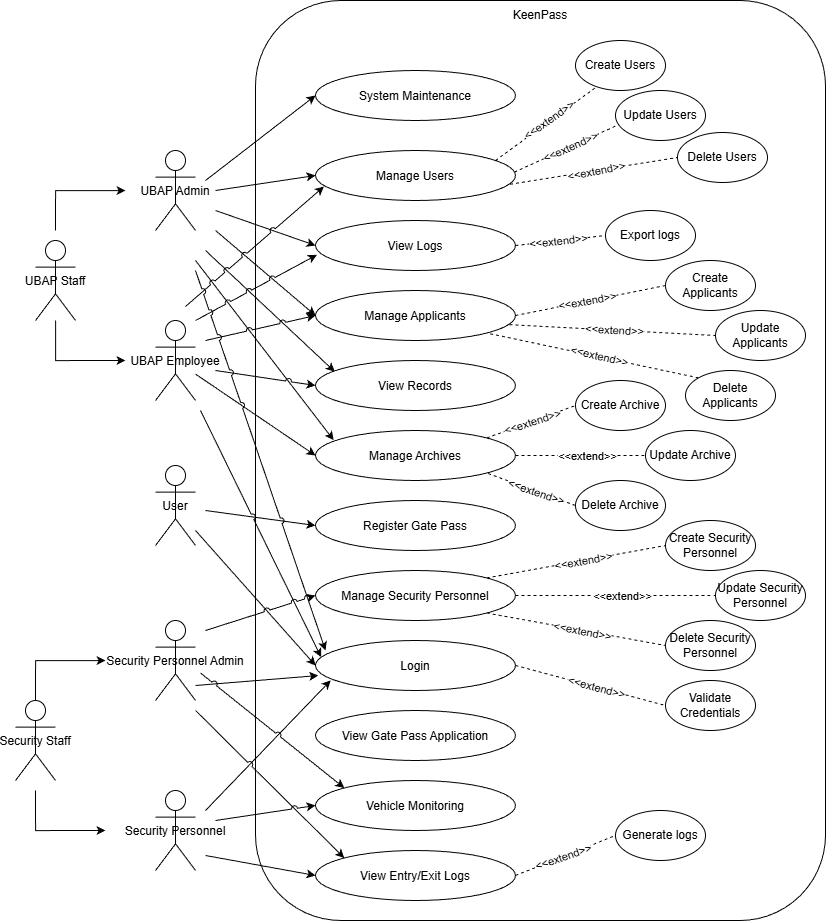

The diagram above was exported from draw.io. Its source (the exported page's mxGraphModel, read from the mxfile embedded in the PNG):
<mxGraphModel dx="1037425" dy="848217" grid="1" gridSize="10" guides="1" tooltips="1" connect="1" arrows="1" fold="1" page="1" pageScale="1" pageWidth="850" pageHeight="1100" math="0" shadow="0">
  <root>
    <mxCell id="0" />
    <mxCell id="1" parent="0" />
    <mxCell id="2" parent="1" style="rounded=1;whiteSpace=wrap;html=1;" value="" vertex="1">
      <mxGeometry height="920" width="570" x="360" y="-70" as="geometry" />
    </mxCell>
    <mxCell id="3" parent="1" style="shape=umlActor;" value="UBAP Staff" vertex="1">
      <mxGeometry height="80" width="40" x="140" y="170" as="geometry" />
    </mxCell>
    <mxCell id="4" edge="1" parent="1" style="rounded=0;orthogonalLoop=1;jettySize=auto;html=1;entryX=0;entryY=0.5;entryDx=0;entryDy=0;jumpStyle=arc;" target="11">
      <mxGeometry relative="1" as="geometry">
        <mxPoint x="310" y="110" as="sourcePoint" />
      </mxGeometry>
    </mxCell>
    <mxCell id="5" parent="1" style="shape=umlActor;" value="UBAP Admin" vertex="1">
      <mxGeometry height="80" width="40" x="260" y="80" as="geometry" />
    </mxCell>
    <mxCell id="6" parent="1" style="shape=umlActor;" value="UBAP Employee" vertex="1">
      <mxGeometry height="80" width="40" x="260" y="250" as="geometry" />
    </mxCell>
    <mxCell id="7" parent="1" style="shape=umlActor;" value="Security Staff" vertex="1">
      <mxGeometry height="80" width="40" x="120" y="630" as="geometry" />
    </mxCell>
    <mxCell id="8" parent="1" style="shape=umlActor;" value="Security Personnel Admin" vertex="1">
      <mxGeometry height="80" width="40" x="260" y="550" as="geometry" />
    </mxCell>
    <mxCell id="9" parent="1" style="shape=umlActor;" value="Security Personnel" vertex="1">
      <mxGeometry height="80" width="40" x="260" y="720" as="geometry" />
    </mxCell>
    <mxCell id="10" parent="1" style="shape=umlActor;" value="User" vertex="1">
      <mxGeometry height="80" width="40" x="260" y="395" as="geometry" />
    </mxCell>
    <mxCell id="11" parent="1" style="ellipse;" value="System Maintenance" vertex="1">
      <mxGeometry height="50" width="200" x="420" as="geometry" />
    </mxCell>
    <mxCell id="12" parent="1" style="ellipse;" value="Manage Users" vertex="1">
      <mxGeometry height="50" width="200" x="420" y="80" as="geometry" />
    </mxCell>
    <mxCell id="13" parent="1" style="ellipse;" value="View Logs" vertex="1">
      <mxGeometry height="50" width="200" x="420" y="150" as="geometry" />
    </mxCell>
    <mxCell id="14" parent="1" style="ellipse;" value="Manage Applicants" vertex="1">
      <mxGeometry height="50" width="200" x="420" y="220" as="geometry" />
    </mxCell>
    <mxCell id="15" parent="1" style="ellipse;" value="View Records" vertex="1">
      <mxGeometry height="50" width="200" x="420" y="290" as="geometry" />
    </mxCell>
    <mxCell id="16" parent="1" style="ellipse;" value="Manage Archives" vertex="1">
      <mxGeometry height="50" width="200" x="420" y="360" as="geometry" />
    </mxCell>
    <mxCell id="17" parent="1" style="ellipse;" value="Login" vertex="1">
      <mxGeometry height="50" width="200" x="420" y="570" as="geometry" />
    </mxCell>
    <mxCell id="18" parent="1" style="ellipse;" value="Manage Security Personnel" vertex="1">
      <mxGeometry height="50" width="200" x="420" y="500" as="geometry" />
    </mxCell>
    <mxCell id="19" parent="1" style="ellipse;" value="Register Gate Pass" vertex="1">
      <mxGeometry height="50" width="200" x="420" y="430" as="geometry" />
    </mxCell>
    <mxCell id="20" parent="1" style="ellipse;" value="View Gate Pass Application" vertex="1">
      <mxGeometry height="50" width="200" x="420" y="640" as="geometry" />
    </mxCell>
    <mxCell id="21" parent="1" style="ellipse;" value="Vehicle Monitoring" vertex="1">
      <mxGeometry height="50" width="200" x="420" y="710" as="geometry" />
    </mxCell>
    <mxCell id="22" parent="1" style="ellipse;" value="View Entry/Exit Logs" vertex="1">
      <mxGeometry height="50" width="200" x="420" y="780" as="geometry" />
    </mxCell>
    <mxCell id="23" edge="1" parent="1" source="14" style="endArrow=none;dashed=1;html=1;rounded=0;entryX=0;entryY=0.5;entryDx=0;entryDy=0;exitX=1;exitY=0.5;exitDx=0;exitDy=0;" target="33" value="">
      <mxGeometry height="50" relative="1" width="50" as="geometry">
        <mxPoint x="650" y="380" as="sourcePoint" />
        <mxPoint x="760" y="245" as="targetPoint" />
      </mxGeometry>
    </mxCell>
    <mxCell id="24" connectable="0" parent="23" style="edgeLabel;html=1;align=center;verticalAlign=middle;resizable=0;points=[];rotation=-10;" value="&amp;lt;&amp;lt;extend&amp;gt;&amp;gt;" vertex="1">
      <mxGeometry relative="1" x="-0.052" as="geometry">
        <mxPoint as="offset" />
      </mxGeometry>
    </mxCell>
    <mxCell id="25" edge="1" parent="1" source="14" style="endArrow=none;dashed=1;html=1;rounded=0;exitX=0.97;exitY=0.683;exitDx=0;exitDy=0;exitPerimeter=0;entryX=0;entryY=0.5;entryDx=0;entryDy=0;" target="34" value="">
      <mxGeometry height="50" relative="1" width="50" as="geometry">
        <mxPoint x="670" y="310" as="sourcePoint" />
        <mxPoint x="850" y="295" as="targetPoint" />
      </mxGeometry>
    </mxCell>
    <mxCell id="26" connectable="0" parent="25" style="edgeLabel;html=1;align=center;verticalAlign=middle;resizable=0;points=[];rotation=3;" value="&amp;lt;&amp;lt;extend&amp;gt;&amp;gt;" vertex="1">
      <mxGeometry relative="1" x="0.0148" as="geometry">
        <mxPoint as="offset" />
      </mxGeometry>
    </mxCell>
    <mxCell id="27" parent="1" style="ellipse;whiteSpace=wrap;html=1;" value="Update Users" vertex="1">
      <mxGeometry height="50" width="90" x="720" y="20" as="geometry" />
    </mxCell>
    <mxCell id="28" parent="1" style="ellipse;whiteSpace=wrap;html=1;" value="Create Users" vertex="1">
      <mxGeometry height="50" width="90" x="680" y="-30" as="geometry" />
    </mxCell>
    <mxCell id="29" parent="1" style="ellipse;whiteSpace=wrap;html=1;" value="Delete Users" vertex="1">
      <mxGeometry height="50" width="90" x="782" y="62" as="geometry" />
    </mxCell>
    <mxCell id="30" edge="1" parent="1" source="35" style="endArrow=none;dashed=1;html=1;rounded=0;entryX=1;entryY=1;entryDx=0;entryDy=0;exitX=0;exitY=0;exitDx=0;exitDy=0;" target="14" value="">
      <mxGeometry height="50" relative="1" width="50" as="geometry">
        <mxPoint x="740" y="325" as="sourcePoint" />
        <mxPoint x="700" y="280" as="targetPoint" />
      </mxGeometry>
    </mxCell>
    <mxCell id="31" connectable="0" parent="30" style="edgeLabel;html=1;align=center;verticalAlign=middle;resizable=0;points=[];rotation=13;" value="&amp;lt;&amp;lt;extend&amp;gt;&amp;gt;" vertex="1">
      <mxGeometry relative="1" x="-0.0637" y="1" as="geometry">
        <mxPoint y="-2" as="offset" />
      </mxGeometry>
    </mxCell>
    <mxCell id="32" parent="1" style="ellipse;whiteSpace=wrap;html=1;" value="Export logs" vertex="1">
      <mxGeometry height="50" width="90" x="710" y="140" as="geometry" />
    </mxCell>
    <mxCell id="33" parent="1" style="ellipse;whiteSpace=wrap;html=1;" value="Create Applicants" vertex="1">
      <mxGeometry height="50" width="90" x="770" y="190" as="geometry" />
    </mxCell>
    <mxCell id="34" parent="1" style="ellipse;whiteSpace=wrap;html=1;" value="Update Applicants" vertex="1">
      <mxGeometry height="50" width="90" x="820" y="240" as="geometry" />
    </mxCell>
    <mxCell id="35" parent="1" style="ellipse;whiteSpace=wrap;html=1;" value="Delete Applicants" vertex="1">
      <mxGeometry height="50" width="90" x="790" y="300" as="geometry" />
    </mxCell>
    <mxCell id="36" edge="1" parent="1" source="12" style="endArrow=none;dashed=1;html=1;rounded=0;exitX=0.973;exitY=0.675;exitDx=0;exitDy=0;exitPerimeter=0;entryX=0;entryY=0.5;entryDx=0;entryDy=0;" target="29" value="">
      <mxGeometry height="50" relative="1" width="50" as="geometry">
        <mxPoint x="690" y="140" as="sourcePoint" />
        <mxPoint x="740" y="90" as="targetPoint" />
      </mxGeometry>
    </mxCell>
    <mxCell id="37" connectable="0" parent="36" style="edgeLabel;html=1;align=center;verticalAlign=middle;resizable=0;points=[];rotation=-11;" value="&amp;lt;&amp;lt;extend&amp;gt;&amp;gt;" vertex="1">
      <mxGeometry relative="1" x="0.0226" y="-1" as="geometry">
        <mxPoint y="-1" as="offset" />
      </mxGeometry>
    </mxCell>
    <mxCell id="38" edge="1" parent="1" source="12" style="endArrow=none;dashed=1;html=1;rounded=0;exitX=0.994;exitY=0.433;exitDx=0;exitDy=0;exitPerimeter=0;entryX=0.014;entryY=0.7;entryDx=0;entryDy=0;entryPerimeter=0;" target="27" value="">
      <mxGeometry height="50" relative="1" width="50" as="geometry">
        <mxPoint x="640" y="110" as="sourcePoint" />
        <mxPoint x="690" y="60" as="targetPoint" />
      </mxGeometry>
    </mxCell>
    <mxCell id="39" connectable="0" parent="38" style="edgeLabel;html=1;align=center;verticalAlign=middle;resizable=0;points=[];rotation=-24;" value="&amp;lt;&amp;lt;extend&amp;gt;&amp;gt;" vertex="1">
      <mxGeometry relative="1" x="0.0942" y="2" as="geometry">
        <mxPoint y="2" as="offset" />
      </mxGeometry>
    </mxCell>
    <mxCell id="40" edge="1" parent="1" style="endArrow=none;dashed=1;html=1;rounded=0;entryX=0.236;entryY=0.925;entryDx=0;entryDy=0;entryPerimeter=0;" target="28" value="">
      <mxGeometry height="50" relative="1" width="50" as="geometry">
        <mxPoint x="600" y="90" as="sourcePoint" />
        <mxPoint x="650" y="40" as="targetPoint" />
      </mxGeometry>
    </mxCell>
    <mxCell id="41" connectable="0" parent="40" style="edgeLabel;html=1;align=center;verticalAlign=middle;resizable=0;points=[];rotation=-35;" value="&amp;lt;&amp;lt;extend&amp;gt;&amp;gt;" vertex="1">
      <mxGeometry relative="1" x="0.0452" y="1" as="geometry">
        <mxPoint as="offset" />
      </mxGeometry>
    </mxCell>
    <mxCell id="42" edge="1" parent="1" source="13" style="endArrow=none;dashed=1;html=1;rounded=0;exitX=1;exitY=0.5;exitDx=0;exitDy=0;entryX=0;entryY=0.5;entryDx=0;entryDy=0;" target="32" value="">
      <mxGeometry height="50" relative="1" width="50" as="geometry">
        <mxPoint x="660" y="210" as="sourcePoint" />
        <mxPoint x="710" y="160" as="targetPoint" />
      </mxGeometry>
    </mxCell>
    <mxCell id="43" connectable="0" parent="42" style="edgeLabel;html=1;align=center;verticalAlign=middle;resizable=0;points=[];rotation=-6;" value="&amp;lt;&amp;lt;extend&amp;gt;&amp;gt;" vertex="1">
      <mxGeometry relative="1" x="-0.0924" y="-1" as="geometry">
        <mxPoint x="1" y="-1" as="offset" />
      </mxGeometry>
    </mxCell>
    <mxCell id="44" parent="1" style="ellipse;whiteSpace=wrap;html=1;" value="Create Archive" vertex="1">
      <mxGeometry height="50" width="90" x="680" y="310" as="geometry" />
    </mxCell>
    <mxCell id="45" parent="1" style="ellipse;whiteSpace=wrap;html=1;" value="Update Archive" vertex="1">
      <mxGeometry height="50" width="90" x="750" y="360" as="geometry" />
    </mxCell>
    <mxCell id="46" parent="1" style="ellipse;whiteSpace=wrap;html=1;" value="Delete Archive" vertex="1">
      <mxGeometry height="50" width="90" x="680" y="410" as="geometry" />
    </mxCell>
    <mxCell id="47" edge="1" parent="1" source="16" style="endArrow=none;dashed=1;html=1;rounded=0;exitX=1;exitY=0;exitDx=0;exitDy=0;entryX=0;entryY=0.5;entryDx=0;entryDy=0;" target="44" value="">
      <mxGeometry height="50" relative="1" width="50" as="geometry">
        <mxPoint x="620" y="410" as="sourcePoint" />
        <mxPoint x="670" y="360" as="targetPoint" />
      </mxGeometry>
    </mxCell>
    <mxCell id="48" connectable="0" parent="47" style="edgeLabel;html=1;align=center;verticalAlign=middle;resizable=0;points=[];rotation=-18;" value="&amp;lt;&amp;lt;extend&amp;gt;&amp;gt;" vertex="1">
      <mxGeometry relative="1" x="0.0044" y="1" as="geometry">
        <mxPoint y="1" as="offset" />
      </mxGeometry>
    </mxCell>
    <mxCell id="49" edge="1" parent="1" source="16" style="endArrow=none;dashed=1;html=1;rounded=0;exitX=1;exitY=0.5;exitDx=0;exitDy=0;entryX=0;entryY=0.5;entryDx=0;entryDy=0;" target="45" value="">
      <mxGeometry height="50" relative="1" width="50" as="geometry">
        <mxPoint x="630" y="430" as="sourcePoint" />
        <mxPoint x="680" y="380" as="targetPoint" />
      </mxGeometry>
    </mxCell>
    <mxCell id="50" connectable="0" parent="49" style="edgeLabel;html=1;align=center;verticalAlign=middle;resizable=0;points=[];" value="&amp;lt;&amp;lt;extend&amp;gt;&amp;gt;" vertex="1">
      <mxGeometry relative="1" x="0.109" y="1" as="geometry">
        <mxPoint x="-1" y="1" as="offset" />
      </mxGeometry>
    </mxCell>
    <mxCell id="51" edge="1" parent="1" source="46" style="endArrow=none;dashed=1;html=1;rounded=0;entryX=1;entryY=1;entryDx=0;entryDy=0;exitX=0;exitY=0.5;exitDx=0;exitDy=0;" target="16" value="">
      <mxGeometry height="50" relative="1" width="50" as="geometry">
        <mxPoint x="630" y="480" as="sourcePoint" />
        <mxPoint x="680" y="430" as="targetPoint" />
      </mxGeometry>
    </mxCell>
    <mxCell id="52" connectable="0" parent="51" style="edgeLabel;html=1;align=center;verticalAlign=middle;resizable=0;points=[];rotation=19;" value="&amp;lt;&amp;lt;extend&amp;gt;&amp;gt;" vertex="1">
      <mxGeometry relative="1" x="-0.1128" as="geometry">
        <mxPoint as="offset" />
      </mxGeometry>
    </mxCell>
    <mxCell id="53" edge="1" parent="1" source="18" style="endArrow=none;dashed=1;html=1;rounded=0;exitX=1;exitY=0;exitDx=0;exitDy=0;entryX=0;entryY=0.5;entryDx=0;entryDy=0;" target="55" value="">
      <mxGeometry height="50" relative="1" width="50" as="geometry">
        <mxPoint x="650" y="550" as="sourcePoint" />
        <mxPoint x="700" y="500" as="targetPoint" />
      </mxGeometry>
    </mxCell>
    <mxCell id="54" connectable="0" parent="53" style="edgeLabel;html=1;align=center;verticalAlign=middle;resizable=0;points=[];rotation=-10;" value="&amp;lt;&amp;lt;extend&amp;gt;&amp;gt;" vertex="1">
      <mxGeometry relative="1" x="0.0612" y="-1" as="geometry">
        <mxPoint y="-1" as="offset" />
      </mxGeometry>
    </mxCell>
    <mxCell id="55" parent="1" style="ellipse;whiteSpace=wrap;html=1;" value="Create Security Personnel" vertex="1">
      <mxGeometry height="50" width="90" x="770" y="450" as="geometry" />
    </mxCell>
    <mxCell id="56" parent="1" style="ellipse;whiteSpace=wrap;html=1;" value="Update Security Personnel" vertex="1">
      <mxGeometry height="50" width="90" x="820" y="500" as="geometry" />
    </mxCell>
    <mxCell id="57" parent="1" style="ellipse;whiteSpace=wrap;html=1;" value="Delete Security Personnel" vertex="1">
      <mxGeometry height="50" width="90" x="770" y="550" as="geometry" />
    </mxCell>
    <mxCell id="58" edge="1" parent="1" source="18" style="endArrow=none;dashed=1;html=1;rounded=0;exitX=1;exitY=0.5;exitDx=0;exitDy=0;entryX=0;entryY=0.5;entryDx=0;entryDy=0;" target="56" value="">
      <mxGeometry height="50" relative="1" width="50" as="geometry">
        <mxPoint x="670" y="552" as="sourcePoint" />
        <mxPoint x="849" y="520" as="targetPoint" />
      </mxGeometry>
    </mxCell>
    <mxCell id="59" connectable="0" parent="58" style="edgeLabel;html=1;align=center;verticalAlign=middle;resizable=0;points=[];rotation=0;" value="&amp;lt;&amp;lt;extend&amp;gt;&amp;gt;" vertex="1">
      <mxGeometry relative="1" x="0.0612" y="-1" as="geometry">
        <mxPoint y="-1" as="offset" />
      </mxGeometry>
    </mxCell>
    <mxCell id="60" edge="1" parent="1" source="18" style="endArrow=none;dashed=1;html=1;rounded=0;exitX=1;exitY=1;exitDx=0;exitDy=0;entryX=0;entryY=0.5;entryDx=0;entryDy=0;" target="57" value="">
      <mxGeometry height="50" relative="1" width="50" as="geometry">
        <mxPoint x="720" y="620" as="sourcePoint" />
        <mxPoint x="920" y="620" as="targetPoint" />
      </mxGeometry>
    </mxCell>
    <mxCell id="61" connectable="0" parent="60" style="edgeLabel;html=1;align=center;verticalAlign=middle;resizable=0;points=[];rotation=11;" value="&amp;lt;&amp;lt;extend&amp;gt;&amp;gt;" vertex="1">
      <mxGeometry relative="1" x="0.0612" y="-1" as="geometry">
        <mxPoint y="-1" as="offset" />
      </mxGeometry>
    </mxCell>
    <mxCell id="62" parent="1" style="ellipse;whiteSpace=wrap;html=1;" value="Validate Credentials" vertex="1">
      <mxGeometry height="50" width="90" x="770" y="610" as="geometry" />
    </mxCell>
    <mxCell id="63" edge="1" parent="1" source="17" style="endArrow=none;dashed=1;html=1;rounded=0;exitX=1;exitY=0.5;exitDx=0;exitDy=0;entryX=0;entryY=0.5;entryDx=0;entryDy=0;" target="62" value="">
      <mxGeometry height="50" relative="1" width="50" as="geometry">
        <mxPoint x="740" y="600" as="sourcePoint" />
        <mxPoint x="919" y="632" as="targetPoint" />
      </mxGeometry>
    </mxCell>
    <mxCell id="64" connectable="0" parent="63" style="edgeLabel;html=1;align=center;verticalAlign=middle;resizable=0;points=[];rotation=15;" value="&amp;lt;&amp;lt;extend&amp;gt;&amp;gt;" vertex="1">
      <mxGeometry relative="1" x="0.0612" y="-1" as="geometry">
        <mxPoint y="-1" as="offset" />
      </mxGeometry>
    </mxCell>
    <mxCell id="65" edge="1" parent="1" style="edgeStyle=orthogonalEdgeStyle;rounded=0;orthogonalLoop=1;jettySize=auto;html=1;">
      <mxGeometry relative="1" as="geometry">
        <Array as="points">
          <mxPoint x="160" y="120" />
          <mxPoint x="230" y="120" />
        </Array>
        <mxPoint x="160" y="160" as="sourcePoint" />
        <mxPoint x="230" y="120" as="targetPoint" />
      </mxGeometry>
    </mxCell>
    <mxCell id="66" edge="1" parent="1" source="3" style="edgeStyle=orthogonalEdgeStyle;rounded=0;orthogonalLoop=1;jettySize=auto;html=1;">
      <mxGeometry relative="1" as="geometry">
        <Array as="points">
          <mxPoint x="160" y="290" />
        </Array>
        <mxPoint x="230" y="290" as="targetPoint" />
      </mxGeometry>
    </mxCell>
    <mxCell id="67" edge="1" parent="1" style="edgeStyle=orthogonalEdgeStyle;rounded=0;orthogonalLoop=1;jettySize=auto;html=1;">
      <mxGeometry relative="1" as="geometry">
        <Array as="points">
          <mxPoint x="140" y="590" />
          <mxPoint x="210" y="590" />
        </Array>
        <mxPoint x="140" y="630" as="sourcePoint" />
        <mxPoint x="210" y="590" as="targetPoint" />
      </mxGeometry>
    </mxCell>
    <mxCell id="68" edge="1" parent="1" style="edgeStyle=orthogonalEdgeStyle;rounded=0;orthogonalLoop=1;jettySize=auto;html=1;">
      <mxGeometry relative="1" as="geometry">
        <Array as="points">
          <mxPoint x="140" y="760" />
        </Array>
        <mxPoint x="140" y="720" as="sourcePoint" />
        <mxPoint x="210" y="760" as="targetPoint" />
      </mxGeometry>
    </mxCell>
    <mxCell id="69" edge="1" parent="1" style="rounded=0;orthogonalLoop=1;jettySize=auto;html=1;entryX=0;entryY=0.5;entryDx=0;entryDy=0;jumpStyle=arc;" target="12">
      <mxGeometry relative="1" as="geometry">
        <mxPoint x="320" y="120" as="sourcePoint" />
        <mxPoint x="480" y="110" as="targetPoint" />
      </mxGeometry>
    </mxCell>
    <mxCell id="70" edge="1" parent="1" style="rounded=0;orthogonalLoop=1;jettySize=auto;html=1;entryX=0;entryY=0.5;entryDx=0;entryDy=0;jumpStyle=arc;" target="13">
      <mxGeometry relative="1" as="geometry">
        <mxPoint x="320" y="140" as="sourcePoint" />
        <mxPoint x="490" y="110" as="targetPoint" />
      </mxGeometry>
    </mxCell>
    <mxCell id="71" edge="1" parent="1" style="rounded=0;orthogonalLoop=1;jettySize=auto;html=1;entryX=0;entryY=0.5;entryDx=0;entryDy=0;jumpStyle=arc;" target="14">
      <mxGeometry relative="1" as="geometry">
        <mxPoint x="320" y="160" as="sourcePoint" />
        <mxPoint x="460" y="195" as="targetPoint" />
      </mxGeometry>
    </mxCell>
    <mxCell id="72" edge="1" parent="1" style="rounded=0;orthogonalLoop=1;jettySize=auto;html=1;entryX=0.096;entryY=0.223;entryDx=0;entryDy=0;entryPerimeter=0;jumpStyle=arc;" target="15">
      <mxGeometry relative="1" as="geometry">
        <mxPoint x="310" y="180" as="sourcePoint" />
        <mxPoint x="490" y="335" as="targetPoint" />
      </mxGeometry>
    </mxCell>
    <mxCell id="73" edge="1" parent="1" style="rounded=0;orthogonalLoop=1;jettySize=auto;html=1;entryX=0.091;entryY=0.194;entryDx=0;entryDy=0;entryPerimeter=0;jumpStyle=arc;" target="16">
      <mxGeometry relative="1" as="geometry">
        <mxPoint x="300" y="190" as="sourcePoint" />
        <mxPoint x="499" y="381" as="targetPoint" />
      </mxGeometry>
    </mxCell>
    <mxCell id="74" edge="1" parent="1" source="6" style="rounded=0;orthogonalLoop=1;jettySize=auto;html=1;entryX=0;entryY=0.5;entryDx=0;entryDy=0;jumpStyle=arc;" target="16">
      <mxGeometry relative="1" as="geometry">
        <mxPoint x="370" y="330" as="sourcePoint" />
        <mxPoint x="508" y="510" as="targetPoint" />
      </mxGeometry>
    </mxCell>
    <mxCell id="75" edge="1" parent="1" style="rounded=0;orthogonalLoop=1;jettySize=auto;html=1;entryX=0;entryY=0.5;entryDx=0;entryDy=0;jumpStyle=arc;" target="15">
      <mxGeometry relative="1" as="geometry">
        <mxPoint x="320" y="300" as="sourcePoint" />
        <mxPoint x="490" y="431" as="targetPoint" />
      </mxGeometry>
    </mxCell>
    <mxCell id="76" edge="1" parent="1" style="rounded=0;orthogonalLoop=1;jettySize=auto;html=1;entryX=0;entryY=0.5;entryDx=0;entryDy=0;jumpStyle=arc;" target="14">
      <mxGeometry relative="1" as="geometry">
        <mxPoint x="310" y="270" as="sourcePoint" />
        <mxPoint x="480" y="321" as="targetPoint" />
      </mxGeometry>
    </mxCell>
    <mxCell id="77" edge="1" parent="1" style="rounded=0;orthogonalLoop=1;jettySize=auto;html=1;entryX=0.007;entryY=0.687;entryDx=0;entryDy=0;entryPerimeter=0;jumpStyle=arc;" target="13">
      <mxGeometry relative="1" as="geometry">
        <mxPoint x="300" y="250" as="sourcePoint" />
        <mxPoint x="410" y="225" as="targetPoint" />
      </mxGeometry>
    </mxCell>
    <mxCell id="78" edge="1" parent="1" style="rounded=0;orthogonalLoop=1;jettySize=auto;html=1;entryX=0.042;entryY=0.721;entryDx=0;entryDy=0;entryPerimeter=0;jumpStyle=arc;" target="12">
      <mxGeometry relative="1" as="geometry">
        <mxPoint x="290" y="236" as="sourcePoint" />
        <mxPoint x="411" y="170" as="targetPoint" />
      </mxGeometry>
    </mxCell>
    <mxCell id="79" edge="1" parent="1" style="rounded=0;orthogonalLoop=1;jettySize=auto;html=1;entryX=0;entryY=0.5;entryDx=0;entryDy=0;jumpStyle=arc;" target="19">
      <mxGeometry relative="1" as="geometry">
        <mxPoint x="310" y="440" as="sourcePoint" />
        <mxPoint x="410" y="460" as="targetPoint" />
      </mxGeometry>
    </mxCell>
    <mxCell id="80" edge="1" parent="1" style="rounded=0;orthogonalLoop=1;jettySize=auto;html=1;entryX=0;entryY=0.5;entryDx=0;entryDy=0;jumpStyle=arc;" target="17">
      <mxGeometry relative="1" as="geometry">
        <mxPoint x="300" y="460" as="sourcePoint" />
        <mxPoint x="410" y="475" as="targetPoint" />
      </mxGeometry>
    </mxCell>
    <mxCell id="81" edge="1" parent="1" style="rounded=0;orthogonalLoop=1;jettySize=auto;html=1;entryX=0.028;entryY=0.333;entryDx=0;entryDy=0;entryPerimeter=0;jumpStyle=arc;" target="17">
      <mxGeometry relative="1" as="geometry">
        <mxPoint x="305" y="340" as="sourcePoint" />
        <mxPoint x="420" y="580" as="targetPoint" />
      </mxGeometry>
    </mxCell>
    <mxCell id="82" edge="1" parent="1" style="rounded=0;orthogonalLoop=1;jettySize=auto;html=1;jumpStyle=arc;">
      <mxGeometry relative="1" as="geometry">
        <mxPoint x="300" y="200" as="sourcePoint" />
        <mxPoint x="430" y="580" as="targetPoint" />
      </mxGeometry>
    </mxCell>
    <mxCell id="83" edge="1" parent="1" style="rounded=0;orthogonalLoop=1;jettySize=auto;html=1;entryX=0.014;entryY=0.701;entryDx=0;entryDy=0;entryPerimeter=0;jumpStyle=arc;" target="17">
      <mxGeometry relative="1" as="geometry">
        <mxPoint x="300" y="615" as="sourcePoint" />
        <mxPoint x="410" y="630" as="targetPoint" />
      </mxGeometry>
    </mxCell>
    <mxCell id="84" edge="1" parent="1" style="rounded=0;orthogonalLoop=1;jettySize=auto;html=1;entryX=0.076;entryY=0.797;entryDx=0;entryDy=0;entryPerimeter=0;jumpStyle=arc;" target="17">
      <mxGeometry relative="1" as="geometry">
        <mxPoint x="310" y="740" as="sourcePoint" />
        <mxPoint x="493" y="650" as="targetPoint" />
      </mxGeometry>
    </mxCell>
    <mxCell id="85" edge="1" parent="1" style="rounded=0;orthogonalLoop=1;jettySize=auto;html=1;entryX=0;entryY=0.5;entryDx=0;entryDy=0;jumpStyle=arc;" target="18">
      <mxGeometry relative="1" as="geometry">
        <mxPoint x="310" y="560" as="sourcePoint" />
        <mxPoint x="463" y="620" as="targetPoint" />
      </mxGeometry>
    </mxCell>
    <mxCell id="86" edge="1" parent="1" style="rounded=0;orthogonalLoop=1;jettySize=auto;html=1;entryX=0;entryY=0;entryDx=0;entryDy=0;jumpStyle=arc;" target="21">
      <mxGeometry relative="1" as="geometry">
        <mxPoint x="305" y="602.5" as="sourcePoint" />
        <mxPoint x="425" y="737.5" as="targetPoint" />
      </mxGeometry>
    </mxCell>
    <mxCell id="87" edge="1" parent="1" style="rounded=0;orthogonalLoop=1;jettySize=auto;html=1;entryX=0;entryY=0;entryDx=0;entryDy=0;strokeColor=default;curved=0;jumpStyle=arc;" target="22">
      <mxGeometry relative="1" as="geometry">
        <mxPoint x="300" y="640" as="sourcePoint" />
        <mxPoint x="444" y="754.5" as="targetPoint" />
      </mxGeometry>
    </mxCell>
    <mxCell id="88" edge="1" parent="1" style="rounded=0;orthogonalLoop=1;jettySize=auto;html=1;entryX=0;entryY=0.5;entryDx=0;entryDy=0;jumpStyle=arc;" target="21">
      <mxGeometry relative="1" as="geometry">
        <mxPoint x="320" y="750" as="sourcePoint" />
        <mxPoint x="443" y="740" as="targetPoint" />
      </mxGeometry>
    </mxCell>
    <mxCell id="89" edge="1" parent="1" style="rounded=0;orthogonalLoop=1;jettySize=auto;html=1;entryX=0;entryY=0.5;entryDx=0;entryDy=0;jumpStyle=arc;" target="22">
      <mxGeometry relative="1" as="geometry">
        <mxPoint x="310" y="785" as="sourcePoint" />
        <mxPoint x="410" y="770" as="targetPoint" />
      </mxGeometry>
    </mxCell>
    <mxCell id="90" parent="1" style="text;html=1;whiteSpace=wrap;strokeColor=none;fillColor=none;align=center;verticalAlign=middle;rounded=0;" value="KeenPass" vertex="1">
      <mxGeometry height="30" width="60" x="615" y="-70" as="geometry" />
    </mxCell>
    <mxCell id="91" parent="1" style="ellipse;whiteSpace=wrap;html=1;" value="Generate logs" vertex="1">
      <mxGeometry height="50" width="90" x="720" y="740" as="geometry" />
    </mxCell>
    <mxCell id="92" edge="1" parent="1" style="endArrow=none;dashed=1;html=1;rounded=0;exitX=1;exitY=0.5;exitDx=0;exitDy=0;entryX=0;entryY=0.5;entryDx=0;entryDy=0;" target="91" value="">
      <mxGeometry height="50" relative="1" width="50" as="geometry">
        <mxPoint x="620" y="805" as="sourcePoint" />
        <mxPoint x="710" y="790" as="targetPoint" />
      </mxGeometry>
    </mxCell>
    <mxCell id="93" connectable="0" parent="92" style="edgeLabel;html=1;align=center;verticalAlign=middle;resizable=0;points=[];rotation=-19;" value="&amp;lt;&amp;lt;extend&amp;gt;&amp;gt;" vertex="1">
      <mxGeometry relative="1" x="-0.0924" y="-1" as="geometry">
        <mxPoint x="1" y="-1" as="offset" />
      </mxGeometry>
    </mxCell>
  </root>
</mxGraphModel>